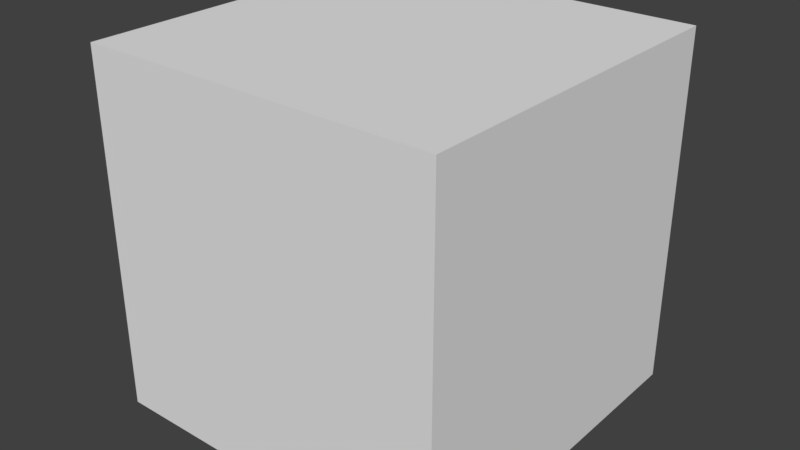 # Source: cube.blend  (saved by Blender 2.78.0; exported with 4.5.12 LTS)
import bpy
from mathutils import Matrix  # noqa: F401  (used for matrix-valued properties, if any)

bpy.ops.wm.read_factory_settings(use_empty=True)
scene = bpy.context.scene
scene.name = 'Scene'

# ---- collections
col_collection_1 = bpy.data.collections.new('Collection 1'); scene.collection.children.link(col_collection_1)

# ---- world
world_world = bpy.data.worlds.new('World'); scene.world = world_world
world_world.color = (0.05088, 0.05088, 0.05088)
world_world.use_sun_shadow = False
world_world.sun_shadow_jitter_overblur = 0.0
world_world.cycles.sampling_method = 'MANUAL'

# ---- meshes
me_cube = bpy.data.meshes.new('Cube')
me_cube.from_pydata([(1.0, 1.0, -1.0), (1.0, -1.0, -1.0), (-1.0, -1.0, -1.0), (-1.0, 1.0, -1.0), (1.0, 1.0, 1.0), (1.0, -1.0, 1.0), (-1.0, -1.0, 1.0), (-1.0, 1.0, 1.0)], [], [(0, 1, 2, 3), (4, 7, 6, 5), (0, 4, 5, 1), (1, 5, 6, 2), (2, 6, 7, 3), (4, 0, 3, 7)])
_uv = me_cube.uv_layers.new(name='UVMap')
_uv.uv.foreach_set('vector', [0.5003, 0.8749, 0.2503, 0.8749, 0.2503, 0.625, 0.5003, 0.625, 0.5003, 0.1251, 0.5003, 0.375, 0.2503, 0.375, 0.2503, 0.1251, 0.7502, 0.625, 0.7502, 0.375, 1.0, 0.375, 1.0, 0.625, 0.0003642, 0.625, 0.0003643, 0.375, 0.2503, 0.375, 0.2503, 0.625, 0.2503, 0.625, 0.2503, 0.375, 0.5003, 0.375, 0.5003, 0.625, 0.7502, 0.375, 0.7502, 0.625, 0.5003, 0.625, 0.5003, 0.375])
me_cube.use_remesh_preserve_volume = False
me_cube.use_remesh_preserve_attributes = False
me_cube.use_mirror_vertex_groups = False
me_cube.update()

# ---- objects
ob_cube = bpy.data.objects.new('Cube', me_cube)

# ---- transforms, parenting, visibility, modifiers, constraints
ob_cube.location = (0.0, 0.0, 0.0)
ob_cube.lock_rotations_4d = False
ob_cube.empty_display_type = 'ARROWS'
ob_cube.lineart.crease_threshold = 0.0

# ---- collection membership
col_collection_1.objects.link(ob_cube)

# ---- scene / render settings (as saved in the file)
scene.frame_start = 1; scene.frame_end = 250; scene.frame_set(0)
scene.render.engine = 'BLENDER_EEVEE_NEXT'
scene.render.resolution_percentage = 50
scene.render.dither_intensity = 0.0
scene.cycles.use_denoising = False
scene.cycles.samples = 128
scene.cycles.sampling_pattern = 'TABULATED_SOBOL'
scene.cycles.light_sampling_threshold = 0.0
scene.cycles.use_adaptive_sampling = False
scene.cycles.use_light_tree = False
scene.cycles.blur_glossy = 0.0
scene.cycles.sample_clamp_indirect = 0.0
scene.view_settings.view_transform = 'Standard'
bpy.context.view_layer.update()

# ---- added for rendering (the .blend has no active camera and no usable light): camera, sun
cam_auto = bpy.data.cameras.new('AutoCamera')
cam_auto.lens = 50.0
cam_auto.sensor_width = 36.0
cam_auto.clip_end = 1000.0
ob_auto_camera = bpy.data.objects.new('AutoCamera', cam_auto)
scene.collection.objects.link(ob_auto_camera)
ob_auto_camera.location = (3.20507, -3.84609, 2.56406)
ob_auto_camera.rotation_euler = (1.09748, -7.21219e-08, 0.694738)
scene.camera = ob_auto_camera
light_auto_sun = bpy.data.lights.new('AutoSun', 'SUN')
light_auto_sun.energy = 3.0
light_auto_sun.angle = 0.0523599
ob_auto_sun = bpy.data.objects.new('AutoSun', light_auto_sun)
scene.collection.objects.link(ob_auto_sun)
ob_auto_sun.rotation_euler = (0.872665, 0.174533, 0.523599)
bpy.context.view_layer.update()
